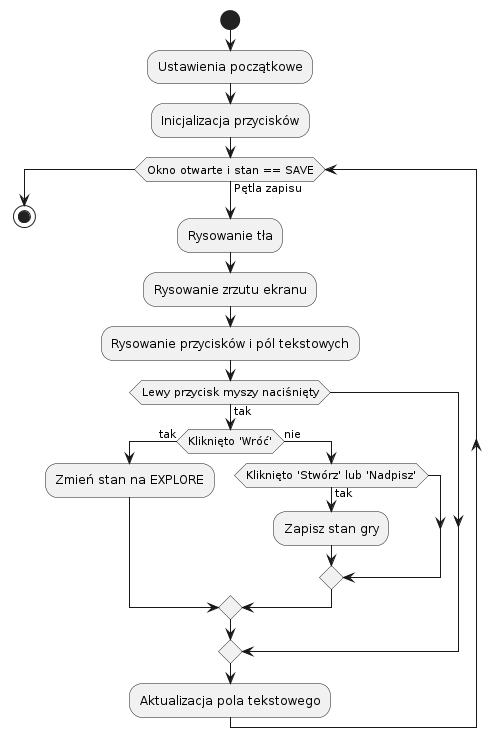

The diagram above was rendered by PlantUML. Its source (embedded in the PNG):
@startuml
start
:Ustawienia początkowe;
:Inicjalizacja przycisków;

while (Okno otwarte i stan == SAVE) is (Pętla zapisu)
  :Rysowanie tła;
  :Rysowanie zrzutu ekranu;
  :Rysowanie przycisków i pól tekstowych;
  if (Lewy przycisk myszy naciśnięty) then (tak)
    if (Kliknięto 'Wróć') then (tak)
      :Zmień stan na EXPLORE;
    else (nie)
      if (Kliknięto 'Stwórz' lub 'Nadpisz') then (tak)
        :Zapisz stan gry;
      endif
    endif
  endif
  :Aktualizacja pola tekstowego;
endwhile
stop
@enduml